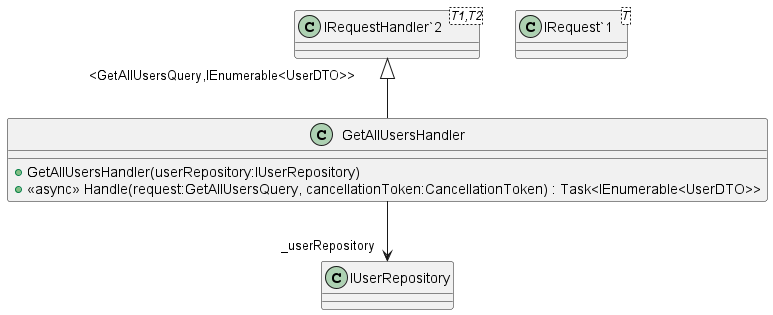

The diagram above was rendered by PlantUML. Its source (embedded in the PNG):
@startuml
class GetAllUsersHandler {
    + GetAllUsersHandler(userRepository:IUserRepository)
    + <<async>> Handle(request:GetAllUsersQuery, cancellationToken:CancellationToken) : Task<IEnumerable<UserDTO>>
}
class "IRequest`1"<T> {
}
class "IRequestHandler`2"<T1,T2> {
}
"IRequestHandler`2" "<GetAllUsersQuery,IEnumerable<UserDTO>>" <|-- GetAllUsersHandler
GetAllUsersHandler --> "_userRepository" IUserRepository
@enduml